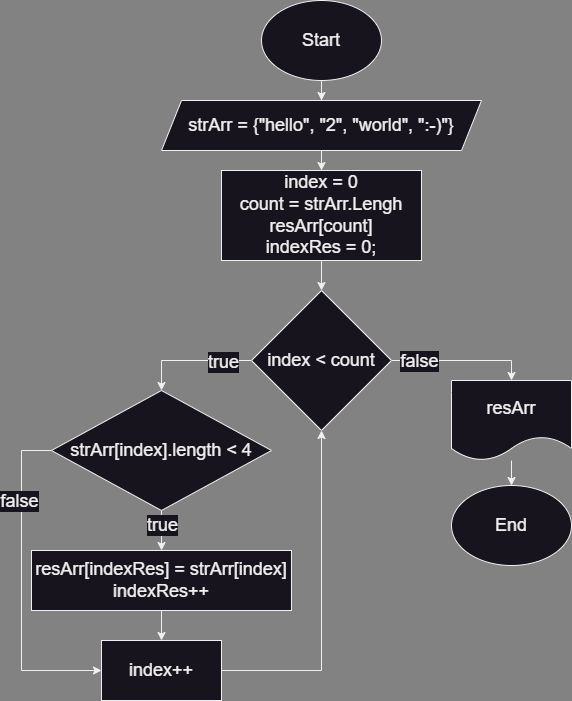

The diagram above was exported from draw.io. Its source (the exported page's mxGraphModel, read from the mxfile embedded in the PNG):
<mxGraphModel dx="1238" dy="702" grid="1" gridSize="10" guides="1" tooltips="1" connect="1" arrows="1" fold="1" page="1" pageScale="1" pageWidth="827" pageHeight="1169" background="#828282" math="0" shadow="0">
  <root>
    <mxCell id="WIyWlLk6GJQsqaUBKTNV-0" />
    <mxCell id="WIyWlLk6GJQsqaUBKTNV-1" parent="WIyWlLk6GJQsqaUBKTNV-0" />
    <mxCell id="Bzy3uN2wtY68LOVrWTjb-3" value="" style="edgeStyle=orthogonalEdgeStyle;rounded=0;orthogonalLoop=1;jettySize=auto;html=1;fontSize=18;" edge="1" parent="WIyWlLk6GJQsqaUBKTNV-1" source="Bzy3uN2wtY68LOVrWTjb-0" target="Bzy3uN2wtY68LOVrWTjb-2">
      <mxGeometry relative="1" as="geometry" />
    </mxCell>
    <mxCell id="Bzy3uN2wtY68LOVrWTjb-0" value="Start" style="ellipse;whiteSpace=wrap;html=1;gradientColor=none;fontSize=18;" vertex="1" parent="WIyWlLk6GJQsqaUBKTNV-1">
      <mxGeometry x="340" y="20" width="120" height="80" as="geometry" />
    </mxCell>
    <mxCell id="Bzy3uN2wtY68LOVrWTjb-5" value="" style="edgeStyle=orthogonalEdgeStyle;rounded=0;orthogonalLoop=1;jettySize=auto;html=1;fontSize=18;" edge="1" parent="WIyWlLk6GJQsqaUBKTNV-1" source="Bzy3uN2wtY68LOVrWTjb-2" target="Bzy3uN2wtY68LOVrWTjb-4">
      <mxGeometry relative="1" as="geometry" />
    </mxCell>
    <mxCell id="Bzy3uN2wtY68LOVrWTjb-2" value="strArr = {&quot;hello&quot;, &quot;2&quot;, &quot;world&quot;, &quot;:-)&quot;}" style="shape=parallelogram;perimeter=parallelogramPerimeter;whiteSpace=wrap;html=1;fixedSize=1;fontSize=18;gradientColor=none;" vertex="1" parent="WIyWlLk6GJQsqaUBKTNV-1">
      <mxGeometry x="240" y="120" width="320" height="50" as="geometry" />
    </mxCell>
    <mxCell id="Bzy3uN2wtY68LOVrWTjb-7" value="" style="edgeStyle=orthogonalEdgeStyle;rounded=0;orthogonalLoop=1;jettySize=auto;html=1;fontSize=18;" edge="1" parent="WIyWlLk6GJQsqaUBKTNV-1" source="Bzy3uN2wtY68LOVrWTjb-4" target="Bzy3uN2wtY68LOVrWTjb-6">
      <mxGeometry relative="1" as="geometry" />
    </mxCell>
    <mxCell id="Bzy3uN2wtY68LOVrWTjb-4" value="index = 0&lt;br&gt;count = strArr.Lengh&lt;br&gt;resArr[count]&lt;br&gt;indexRes = 0;" style="whiteSpace=wrap;html=1;fontSize=18;gradientColor=none;" vertex="1" parent="WIyWlLk6GJQsqaUBKTNV-1">
      <mxGeometry x="300" y="190" width="200" height="90" as="geometry" />
    </mxCell>
    <mxCell id="Bzy3uN2wtY68LOVrWTjb-10" value="" style="edgeStyle=orthogonalEdgeStyle;rounded=0;orthogonalLoop=1;jettySize=auto;html=1;fontSize=18;entryX=0.5;entryY=0;entryDx=0;entryDy=0;exitX=0;exitY=0.5;exitDx=0;exitDy=0;" edge="1" parent="WIyWlLk6GJQsqaUBKTNV-1" source="Bzy3uN2wtY68LOVrWTjb-6" target="Bzy3uN2wtY68LOVrWTjb-20">
      <mxGeometry relative="1" as="geometry">
        <mxPoint x="220" y="410" as="targetPoint" />
      </mxGeometry>
    </mxCell>
    <mxCell id="Bzy3uN2wtY68LOVrWTjb-12" value="true" style="edgeLabel;html=1;align=center;verticalAlign=middle;resizable=0;points=[];fontSize=18;" vertex="1" connectable="0" parent="Bzy3uN2wtY68LOVrWTjb-10">
      <mxGeometry x="-0.5319" y="1" relative="1" as="geometry">
        <mxPoint as="offset" />
      </mxGeometry>
    </mxCell>
    <mxCell id="Bzy3uN2wtY68LOVrWTjb-15" value="" style="edgeStyle=orthogonalEdgeStyle;rounded=0;orthogonalLoop=1;jettySize=auto;html=1;fontSize=18;entryX=0.5;entryY=0;entryDx=0;entryDy=0;" edge="1" parent="WIyWlLk6GJQsqaUBKTNV-1" source="Bzy3uN2wtY68LOVrWTjb-6" target="Bzy3uN2wtY68LOVrWTjb-14">
      <mxGeometry relative="1" as="geometry" />
    </mxCell>
    <mxCell id="Bzy3uN2wtY68LOVrWTjb-17" value="false" style="edgeLabel;html=1;align=center;verticalAlign=middle;resizable=0;points=[];fontSize=18;" vertex="1" connectable="0" parent="Bzy3uN2wtY68LOVrWTjb-15">
      <mxGeometry x="-0.618" relative="1" as="geometry">
        <mxPoint as="offset" />
      </mxGeometry>
    </mxCell>
    <mxCell id="Bzy3uN2wtY68LOVrWTjb-6" value="index &amp;lt; count" style="rhombus;whiteSpace=wrap;html=1;fontSize=18;gradientColor=none;" vertex="1" parent="WIyWlLk6GJQsqaUBKTNV-1">
      <mxGeometry x="330" y="310" width="140" height="140" as="geometry" />
    </mxCell>
    <mxCell id="Bzy3uN2wtY68LOVrWTjb-19" value="" style="edgeStyle=orthogonalEdgeStyle;rounded=0;orthogonalLoop=1;jettySize=auto;html=1;fontSize=18;" edge="1" parent="WIyWlLk6GJQsqaUBKTNV-1" source="Bzy3uN2wtY68LOVrWTjb-14" target="Bzy3uN2wtY68LOVrWTjb-18">
      <mxGeometry relative="1" as="geometry" />
    </mxCell>
    <mxCell id="Bzy3uN2wtY68LOVrWTjb-14" value="resArr" style="shape=document;whiteSpace=wrap;html=1;boundedLbl=1;fontSize=18;gradientColor=none;" vertex="1" parent="WIyWlLk6GJQsqaUBKTNV-1">
      <mxGeometry x="530" y="400" width="120" height="80" as="geometry" />
    </mxCell>
    <mxCell id="Bzy3uN2wtY68LOVrWTjb-18" value="End" style="ellipse;whiteSpace=wrap;html=1;gradientColor=none;fontSize=18;" vertex="1" parent="WIyWlLk6GJQsqaUBKTNV-1">
      <mxGeometry x="530" y="505" width="120" height="80" as="geometry" />
    </mxCell>
    <mxCell id="Bzy3uN2wtY68LOVrWTjb-23" value="" style="edgeStyle=orthogonalEdgeStyle;rounded=0;orthogonalLoop=1;jettySize=auto;html=1;fontSize=18;" edge="1" parent="WIyWlLk6GJQsqaUBKTNV-1" source="Bzy3uN2wtY68LOVrWTjb-20" target="Bzy3uN2wtY68LOVrWTjb-22">
      <mxGeometry relative="1" as="geometry" />
    </mxCell>
    <mxCell id="Bzy3uN2wtY68LOVrWTjb-24" value="true" style="edgeLabel;html=1;align=center;verticalAlign=middle;resizable=0;points=[];fontSize=18;" vertex="1" connectable="0" parent="Bzy3uN2wtY68LOVrWTjb-23">
      <mxGeometry x="-0.3116" relative="1" as="geometry">
        <mxPoint as="offset" />
      </mxGeometry>
    </mxCell>
    <mxCell id="Bzy3uN2wtY68LOVrWTjb-30" style="edgeStyle=orthogonalEdgeStyle;rounded=0;orthogonalLoop=1;jettySize=auto;html=1;entryX=0;entryY=0.5;entryDx=0;entryDy=0;fontSize=18;exitX=0;exitY=0.5;exitDx=0;exitDy=0;" edge="1" parent="WIyWlLk6GJQsqaUBKTNV-1" source="Bzy3uN2wtY68LOVrWTjb-20" target="Bzy3uN2wtY68LOVrWTjb-27">
      <mxGeometry relative="1" as="geometry">
        <Array as="points">
          <mxPoint x="100" y="470" />
          <mxPoint x="100" y="690" />
        </Array>
      </mxGeometry>
    </mxCell>
    <mxCell id="Bzy3uN2wtY68LOVrWTjb-32" value="false" style="edgeLabel;html=1;align=center;verticalAlign=middle;resizable=0;points=[];fontSize=18;" vertex="1" connectable="0" parent="Bzy3uN2wtY68LOVrWTjb-30">
      <mxGeometry x="-0.517" y="-3" relative="1" as="geometry">
        <mxPoint as="offset" />
      </mxGeometry>
    </mxCell>
    <mxCell id="Bzy3uN2wtY68LOVrWTjb-20" value="strArr[index].length &amp;lt; 4" style="rhombus;whiteSpace=wrap;html=1;fontSize=18;gradientColor=none;" vertex="1" parent="WIyWlLk6GJQsqaUBKTNV-1">
      <mxGeometry x="130" y="410" width="220" height="120" as="geometry" />
    </mxCell>
    <mxCell id="Bzy3uN2wtY68LOVrWTjb-28" value="" style="edgeStyle=orthogonalEdgeStyle;rounded=0;orthogonalLoop=1;jettySize=auto;html=1;fontSize=18;" edge="1" parent="WIyWlLk6GJQsqaUBKTNV-1" source="Bzy3uN2wtY68LOVrWTjb-22" target="Bzy3uN2wtY68LOVrWTjb-27">
      <mxGeometry relative="1" as="geometry" />
    </mxCell>
    <mxCell id="Bzy3uN2wtY68LOVrWTjb-22" value="resArr[indexRes] = strArr[index]&lt;br&gt;indexRes++" style="whiteSpace=wrap;html=1;fontSize=18;gradientColor=none;" vertex="1" parent="WIyWlLk6GJQsqaUBKTNV-1">
      <mxGeometry x="110" y="570" width="260" height="60" as="geometry" />
    </mxCell>
    <mxCell id="Bzy3uN2wtY68LOVrWTjb-29" style="edgeStyle=orthogonalEdgeStyle;rounded=0;orthogonalLoop=1;jettySize=auto;html=1;fontSize=18;" edge="1" parent="WIyWlLk6GJQsqaUBKTNV-1" source="Bzy3uN2wtY68LOVrWTjb-27" target="Bzy3uN2wtY68LOVrWTjb-6">
      <mxGeometry relative="1" as="geometry" />
    </mxCell>
    <mxCell id="Bzy3uN2wtY68LOVrWTjb-27" value="index++" style="whiteSpace=wrap;html=1;fontSize=18;gradientColor=none;" vertex="1" parent="WIyWlLk6GJQsqaUBKTNV-1">
      <mxGeometry x="180" y="660" width="120" height="60" as="geometry" />
    </mxCell>
  </root>
</mxGraphModel>